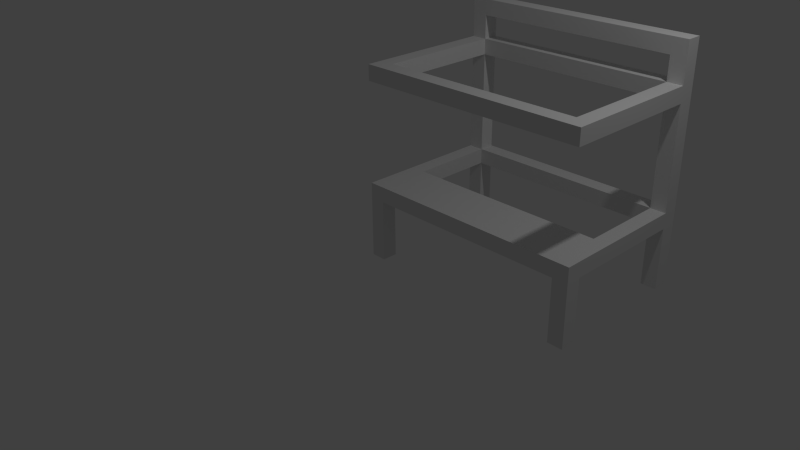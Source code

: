 # Source: stand.blend  (saved by Blender 2.69.0; exported with 4.5.12 LTS)
import bpy
from mathutils import Matrix  # noqa: F401  (used for matrix-valued properties, if any)

bpy.ops.wm.read_factory_settings(use_empty=True)
scene = bpy.context.scene
scene.name = 'Scene'

# ---- collections
col_collection_1 = bpy.data.collections.new('Collection 1'); scene.collection.children.link(col_collection_1)

# ---- materials (node trees are filled in below, after node groups)
mat_material = bpy.data.materials.new('Material')
mat_material.alpha_threshold = 0.0
mat_material.use_transparent_shadow = False
mat_material.roughness = 0.5
mat_material.line_color = (0.0, 0.0, 0.0, 1.0)

# ---- material node trees

# ---- world
world_world = bpy.data.worlds.new('World'); scene.world = world_world
world_world.color = (0.05088, 0.05088, 0.05088)
world_world.use_sun_shadow = False
world_world.sun_shadow_jitter_overblur = 0.0
world_world.cycles.sampling_method = 'MANUAL'
world_world.cycles.sample_map_resolution = 256

# ---- cameras
cam_camera = bpy.data.cameras.new('Camera')
cam_camera.clip_end = 100.0
cam_camera.lens = 35.0
cam_camera.sensor_width = 32.0
cam_camera.sensor_height = 18.0
cam_camera.ortho_scale = 7.314
cam_camera.dof.focus_distance = 0.0
cam_camera.dof.aperture_fstop = 128.0

# ---- lights
light_lamp = bpy.data.lights.new('Lamp', 'POINT')
light_lamp.transmission_factor = 0.0
light_lamp.cutoff_distance = 30.0
light_lamp.energy = 100.0
light_lamp.shadow_buffer_clip_start = 1.001
light_lamp.shadow_soft_size = 0.1
light_lamp.shadow_maximum_resolution = 0.006
light_lamp.use_absolute_resolution = True
light_lamp.cycles.use_multiple_importance_sampling = False

# ---- meshes
me_cube = bpy.data.meshes.new('Cube')
me_cube.from_pydata([(-1.3, 0.2, 0.0), (-1.3, -2.235e-08, 0.0), (-1.5, -2.235e-08, 0.0), (-1.5, 0.2, 0.0), (-1.3, 0.2, 1.0), (-1.3, -9.499e-08, 1.0), (-1.5, -3.538e-08, 1.0), (-1.5, 0.2, 1.0), (-1.3, 0.2, 0.8), (-1.3, -8.887e-08, 0.8), (-1.5, -3.538e-08, 0.8), (-1.5, 0.2, 0.8), (-1.3, 2.0, 1.0), (-1.5, 2.0, 1.0), (-1.3, 2.0, 0.8), (-1.5, 2.0, 0.8), (-1.3, 1.8, 0.8), (-1.5, 1.8, 0.8), (-1.5, 1.8, 1.0), (-1.3, 1.8, 1.0), (-1.3, 2.0, 0.0), (-1.5, 2.0, 0.0), (-1.3, 1.8, 0.0), (-1.5, 1.8, 0.0), (-1.3, 2.0, 3.0), (-1.5, 2.0, 3.0), (-1.5, 1.8, 3.0), (-1.3, 1.8, 3.0), (-1.5, 1.8, 2.5), (-1.3, 1.8, 2.5), (-1.5, 2.0, 2.5), (-1.3, 2.0, 2.5), (-1.5, 1.8, 2.3), (-1.5, 2.0, 2.3), (-1.3, 1.8, 2.3), (-1.3, 2.0, 2.3), (-1.5, 1.192e-07, 2.5), (-1.3, -1.192e-07, 2.5), (-1.5, 1.192e-07, 2.3), (-1.3, -1.192e-07, 2.3), (-1.3, 1.8, 2.8), (-1.3, 2.0, 2.8), (-1.5, 1.8, 2.8), (-1.5, 2.0, 2.8), (-1.5, 0.2, 2.3), (-1.3, 0.2, 2.3), (-1.3, 0.2, 2.5), (-1.5, 0.2, 2.5), (-1.3, 0.7, 0.8), (-1.5, 0.7, 1.0), (-1.5, 0.7, 0.8), (-1.3, 0.7, 1.0), (-2.384e-07, 0.2, 1.0), (-3.576e-07, -9.295e-07, 1.0), (-2.384e-07, 0.2, 0.8), (-3.576e-07, -9.233e-07, 0.8), (3.576e-07, 2.0, 1.0), (3.576e-07, 2.0, 0.8), (2.384e-07, 1.8, 0.8), (2.384e-07, 1.8, 1.0), (3.576e-07, 2.0, 3.0), (2.384e-07, 1.8, 3.0), (2.384e-07, 1.8, 2.5), (3.576e-07, 2.0, 2.5), (2.384e-07, 1.8, 2.3), (3.576e-07, 2.0, 2.3), (-7.153e-07, -9.537e-07, 2.5), (-7.153e-07, -9.537e-07, 2.3), (2.384e-07, 1.8, 2.8), (3.576e-07, 2.0, 2.8), (-2.384e-07, 0.2, 2.3), (-2.384e-07, 0.2, 2.5), (0.0, 0.7, 0.8), (0.0, 0.7, 1.0)], [], [(0, 1, 2, 3), (4, 7, 6, 5), (34, 35, 65, 64), (9, 5, 6, 10), (10, 6, 7, 11), (8, 0, 3, 11), (0, 8, 9, 1), (1, 9, 10, 2), (2, 10, 11, 3), (16, 17, 23, 22), (12, 14, 15, 13), (42, 40, 27, 26), (17, 18, 13, 15), (48, 51, 73, 72), (48, 50, 17, 16), (49, 51, 19, 18), (50, 49, 18, 17), (51, 48, 16, 19), (22, 23, 21, 20), (14, 16, 22, 20), (17, 15, 21, 23), (15, 14, 20, 21), (26, 27, 24, 25), (43, 42, 26, 25), (19, 16, 58, 59), (41, 43, 25, 24), (44, 45, 39, 38), (33, 32, 28, 30), (8, 48, 72, 54), (35, 33, 30, 31), (18, 19, 34, 32), (13, 18, 32, 33), (19, 12, 35, 34), (12, 13, 33, 35), (38, 39, 37, 36), (5, 9, 55, 53), (47, 44, 38, 36), (46, 47, 36, 37), (28, 29, 40, 42), (30, 28, 42, 43), (29, 31, 41, 40), (31, 30, 43, 41), (32, 34, 45, 44), (34, 29, 46, 45), (28, 32, 44, 47), (29, 28, 47, 46), (8, 11, 50, 48), (7, 4, 51, 49), (11, 7, 49, 50), (37, 39, 67, 66), (54, 52, 53, 55), (59, 58, 57, 56), (68, 69, 60, 61), (64, 65, 63, 62), (70, 71, 66, 67), (52, 54, 72, 73), (14, 12, 56, 57), (51, 4, 52, 73), (39, 45, 70, 67), (41, 24, 60, 69), (29, 34, 64, 62), (40, 41, 69, 68), (9, 8, 54, 55), (12, 19, 59, 56), (27, 40, 68, 61), (31, 29, 62, 63), (45, 46, 71, 70), (24, 27, 61, 60), (46, 37, 66, 71), (4, 5, 53, 52), (35, 31, 63, 65), (16, 14, 57, 58)])
me_cube.materials.append(mat_material)
me_cube.use_remesh_preserve_volume = False
me_cube.use_remesh_preserve_attributes = False
me_cube.use_mirror_vertex_groups = False
me_cube.update()

# ---- objects
ob_stand = bpy.data.objects.new('stand', me_cube)
ob_lamp = bpy.data.objects.new('Lamp', light_lamp)
ob_camera = bpy.data.objects.new('Camera', cam_camera)

# ---- transforms, parenting, visibility, modifiers, constraints
ob_stand.location = (1.5, 0.0, 0.0)
ob_stand.lock_rotations_4d = False
ob_stand.empty_display_type = 'ARROWS'
ob_stand.lineart.crease_threshold = 0.0
_m = ob_stand.modifiers.new('Mirror', 'MIRROR')
ob_lamp.location = (4.076, 1.005, 5.904)
ob_lamp.rotation_euler = (0.6503, 0.05522, 1.866)
ob_lamp.lock_rotations_4d = False
ob_lamp.empty_display_type = 'ARROWS'
ob_lamp.color = (0.0, 0.0, 0.0, 0.0)
ob_lamp.lineart.crease_threshold = 0.0
ob_camera.location = (7.481, -6.508, 5.344)
ob_camera.rotation_euler = (1.109, 0.01082, 0.8149)
ob_camera.lock_rotations_4d = False
ob_camera.empty_display_type = 'ARROWS'
ob_camera.color = (0.0, 0.0, 0.0, 0.0)
ob_camera.display_type = 'WIRE'
ob_camera.lineart.crease_threshold = 0.0

# ---- collection membership
col_collection_1.objects.link(ob_stand)
col_collection_1.objects.link(ob_lamp)
col_collection_1.objects.link(ob_camera)

# ---- scene / render settings (as saved in the file)
scene.camera = ob_camera
scene.frame_start = 1; scene.frame_end = 250; scene.frame_set(1)
scene.render.engine = 'BLENDER_EEVEE_NEXT'
scene.render.image_settings.compression = 90
scene.render.resolution_percentage = 50
scene.render.dither_intensity = 0.0
scene.cycles.use_denoising = False
scene.cycles.samples = 10
scene.cycles.sampling_pattern = 'TABULATED_SOBOL'
scene.cycles.light_sampling_threshold = 0.0
scene.cycles.use_adaptive_sampling = False
scene.cycles.use_light_tree = False
scene.cycles.blur_glossy = 0.0
scene.cycles.volume_bounces = 1
scene.cycles.pixel_filter_type = 'GAUSSIAN'
scene.cycles.sample_clamp_indirect = 0.0
scene.view_settings.view_transform = 'Standard'
bpy.context.view_layer.update()
